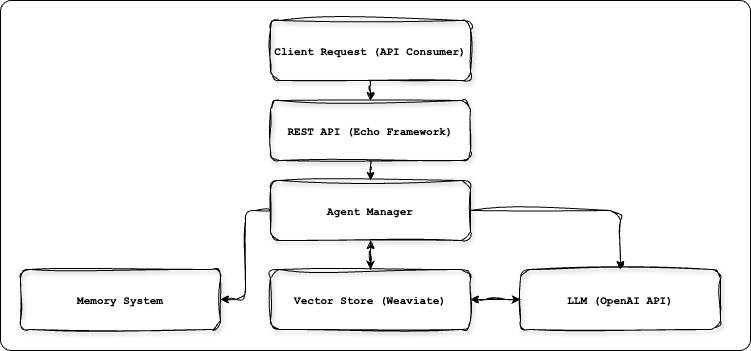

The diagram above was exported from draw.io. Its source (the exported page's mxGraphModel, read from the mxfile embedded in the PNG):
<mxGraphModel dx="1142" dy="755" grid="1" gridSize="10" guides="1" tooltips="1" connect="1" arrows="1" fold="1" page="1" pageScale="1" pageWidth="827" pageHeight="1169" math="0" shadow="0">
  <root>
    <mxCell id="0" />
    <mxCell id="1" parent="0" />
    <mxCell id="2" value="Client Request (API Consumer)" style="rounded=1;fillColor=none;strokeColor=#000000;fontSize=11;fontStyle=1;sketch=1;curveFitting=1;jiggle=2;shadow=1;fontFamily=Courier New;" parent="1" vertex="1">
      <mxGeometry x="300" y="20" width="200" height="60" as="geometry" />
    </mxCell>
    <mxCell id="3" value="REST API (Echo Framework)" style="rounded=1;fillColor=none;strokeColor=#000000;fontSize=11;fontStyle=1;sketch=1;curveFitting=1;jiggle=2;shadow=1;fontFamily=Courier New;" parent="1" vertex="1">
      <mxGeometry x="300" y="100" width="200" height="60" as="geometry" />
    </mxCell>
    <mxCell id="P5iU9mEJOzpmTP8vnAeU-15" style="edgeStyle=orthogonalEdgeStyle;rounded=1;orthogonalLoop=1;jettySize=auto;html=1;exitX=1;exitY=0.5;exitDx=0;exitDy=0;entryX=0.5;entryY=0;entryDx=0;entryDy=0;curved=0;sketch=1;curveFitting=1;jiggle=2;" edge="1" parent="1" source="4" target="7">
      <mxGeometry relative="1" as="geometry" />
    </mxCell>
    <mxCell id="4" value="Agent Manager" style="rounded=1;fillColor=none;strokeColor=#000000;fontSize=11;fontStyle=1;sketch=1;curveFitting=1;jiggle=2;shadow=1;fontFamily=Courier New;" parent="1" vertex="1">
      <mxGeometry x="300" y="180" width="200" height="60" as="geometry" />
    </mxCell>
    <mxCell id="5" value="Memory System" style="rounded=1;fillColor=none;strokeColor=#000000;fontSize=11;fontStyle=1;sketch=1;curveFitting=1;jiggle=2;shadow=1;fontFamily=Courier New;" parent="1" vertex="1">
      <mxGeometry x="50" y="269" width="200" height="60" as="geometry" />
    </mxCell>
    <mxCell id="6" value="Vector Store (Weaviate)" style="rounded=1;fillColor=none;strokeColor=#000000;fontSize=11;fontStyle=1;sketch=1;curveFitting=1;jiggle=2;shadow=1;fontFamily=Courier New;" parent="1" vertex="1">
      <mxGeometry x="300" y="269" width="200" height="60" as="geometry" />
    </mxCell>
    <mxCell id="7" value="LLM (OpenAI API)" style="rounded=1;fillColor=none;strokeColor=#000000;fontSize=11;fontStyle=1;sketch=1;curveFitting=1;jiggle=2;shadow=1;fontFamily=Courier New;" parent="1" vertex="1">
      <mxGeometry x="550" y="269" width="200" height="60" as="geometry" />
    </mxCell>
    <mxCell id="8" style="edgeStyle=elbowEdgeStyle;rounded=1;strokeColor=#000000;sketch=1;curveFitting=1;jiggle=2;" parent="1" source="2" target="3" edge="1">
      <mxGeometry relative="1" as="geometry" />
    </mxCell>
    <mxCell id="9" style="edgeStyle=elbowEdgeStyle;rounded=1;strokeColor=#000000;sketch=1;curveFitting=1;jiggle=2;" parent="1" source="3" target="4" edge="1">
      <mxGeometry relative="1" as="geometry" />
    </mxCell>
    <mxCell id="10" style="edgeStyle=elbowEdgeStyle;rounded=1;strokeColor=#000000;sketch=1;curveFitting=1;jiggle=2;" parent="1" source="4" target="5" edge="1">
      <mxGeometry relative="1" as="geometry" />
    </mxCell>
    <mxCell id="11" style="edgeStyle=elbowEdgeStyle;rounded=1;strokeColor=#000000;" parent="1" source="4" target="6" edge="1">
      <mxGeometry relative="1" as="geometry" />
    </mxCell>
    <mxCell id="12" style="edgeStyle=elbowEdgeStyle;rounded=1;strokeColor=#000000;" parent="1" source="6" target="7" edge="1">
      <mxGeometry relative="1" as="geometry" />
    </mxCell>
    <mxCell id="13" style="edgeStyle=elbowEdgeStyle;rounded=1;strokeColor=#000000;sketch=1;curveFitting=1;jiggle=2;" parent="1" source="7" target="6" edge="1">
      <mxGeometry relative="1" as="geometry" />
    </mxCell>
    <mxCell id="14" style="edgeStyle=elbowEdgeStyle;rounded=1;strokeColor=#000000;sketch=1;curveFitting=1;jiggle=2;" parent="1" source="6" target="4" edge="1">
      <mxGeometry relative="1" as="geometry" />
    </mxCell>
    <mxCell id="P5iU9mEJOzpmTP8vnAeU-18" value="" style="rounded=1;whiteSpace=wrap;html=1;strokeColor=default;fillColor=none;arcSize=3;" vertex="1" parent="1">
      <mxGeometry x="30" width="750" height="350" as="geometry" />
    </mxCell>
  </root>
</mxGraphModel>